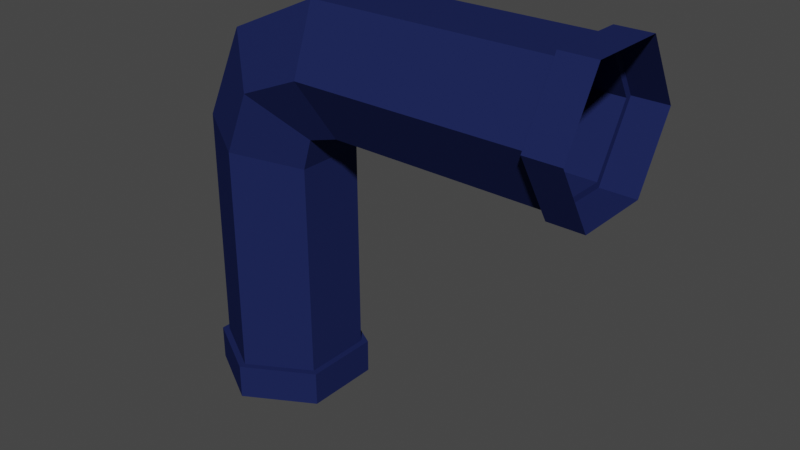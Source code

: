 # Source: Pippe-Part7.blend  (saved by Blender 2.80.75; exported with 4.5.12 LTS)
import bpy
from mathutils import Matrix  # noqa: F401  (used for matrix-valued properties, if any)

bpy.ops.wm.read_factory_settings(use_empty=True)
scene = bpy.context.scene
scene.name = 'Scene'

# ---- collections
col_collection = bpy.data.collections.new('Collection'); scene.collection.children.link(col_collection)

# ---- materials (node trees are filled in below, after node groups)
mat_material_001 = bpy.data.materials.new('Material.001')
mat_material_001.use_transparent_shadow = False
mat_material_001.diffuse_color = (0.01388, 0.02099, 0.08714, 1.0)

# ---- material node trees

# ---- world
world_world = bpy.data.worlds.new('World'); scene.world = world_world
world_world.use_nodes = True; world_world.node_tree.nodes.clear()
_N = world_world.node_tree.nodes; _L = world_world.node_tree.links
n0 = _N.new('ShaderNodeOutputWorld'); n0.name = 'World Output'; n0.location = (300, 300)
n1 = _N.new('ShaderNodeBackground'); n1.name = 'Background'; n1.location = (10, 300)
n1.inputs[0].default_value = (0.05088, 0.05088, 0.05088, 1.0)
_L.new(n1.outputs[0], n0.inputs[0])
n0.is_active_output = True
world_world.color = (0.05088, 0.05088, 0.05088)
world_world.use_sun_shadow = False
world_world.sun_shadow_jitter_overblur = 0.0

# ---- meshes
me_plane_001_mesh_004 = bpy.data.meshes.new('Plane.001_Mesh.004')
me_plane_001_mesh_004.from_pydata([(-1.1, 1.173, 0.1), (-1.784, 1.17, 0.1), (-1.75, 1.0, 0.2), (-1.1, 1.0, 0.2), (-1.1, 1.173, -0.1), (-1.784, 1.17, -0.1), (-1.784, 1.17, 0.1), (-1.1, 1.173, 0.1), (-1.1, 1.0, -0.2), (-1.75, 1.0, -0.2), (-1.784, 1.17, -0.1), (-1.1, 1.173, -0.1), (-1.1, 0.8268, -0.1), (-1.716, 0.8301, -0.1), (-1.75, 1.0, -0.2), (-1.1, 1.0, -0.2), (-1.1, 0.8268, 0.1), (-1.716, 0.8301, 0.1), (-1.716, 0.8301, -0.1), (-1.1, 0.8268, -0.1), (-1.1, 1.0, 0.2), (-1.75, 1.0, 0.2), (-1.716, 0.8301, 0.1), (-1.1, 0.8268, 0.1), (-1.784, 1.17, 0.1), (-2.049, 1.049, 0.1), (-1.927, 0.9268, 0.2), (-1.75, 1.0, 0.2), (-1.784, 1.17, -0.1), (-2.049, 1.049, -0.1), (-2.049, 1.049, 0.1), (-1.784, 1.17, 0.1), (-1.75, 1.0, -0.2), (-1.927, 0.9268, -0.2), (-2.049, 1.049, -0.1), (-1.784, 1.17, -0.1), (-1.716, 0.8301, -0.1), (-1.804, 0.8043, -0.1), (-1.927, 0.9268, -0.2), (-1.75, 1.0, -0.2), (-1.716, 0.8301, 0.1), (-1.804, 0.8043, 0.1), (-1.804, 0.8043, -0.1), (-1.716, 0.8301, -0.1), (-1.75, 1.0, 0.2), (-1.927, 0.9268, 0.2), (-1.804, 0.8043, 0.1), (-1.716, 0.8301, 0.1), (-2.049, 1.049, 0.1), (-2.17, 0.7838, 0.1), (-2.0, 0.75, 0.2), (-1.927, 0.9268, 0.2), (-2.049, 1.049, -0.1), (-2.17, 0.7838, -0.1), (-2.17, 0.7838, 0.1), (-2.049, 1.049, 0.1), (-1.927, 0.9268, -0.2), (-2.0, 0.75, -0.2), (-2.17, 0.7838, -0.1), (-2.049, 1.049, -0.1), (-1.804, 0.8043, -0.1), (-1.83, 0.7162, -0.1), (-2.0, 0.75, -0.2), (-1.927, 0.9268, -0.2), (-1.804, 0.8043, 0.1), (-1.83, 0.7162, 0.1), (-1.83, 0.7162, -0.1), (-1.804, 0.8043, -0.1), (-1.927, 0.9268, 0.2), (-2.0, 0.75, 0.2), (-1.83, 0.7162, 0.1), (-1.804, 0.8043, 0.1), (-2.17, 0.7838, 0.1), (-2.173, 0.1, 0.1), (-2.0, 0.1, 0.2), (-2.0, 0.75, 0.2), (-2.17, 0.7838, -0.1), (-2.173, 0.1, -0.1), (-2.173, 0.1, 0.1), (-2.17, 0.7838, 0.1), (-2.0, 0.75, -0.2), (-2.0, 0.1, -0.2), (-2.173, 0.1, -0.1), (-2.17, 0.7838, -0.1), (-1.83, 0.7162, -0.1), (-1.827, 0.1, -0.1), (-2.0, 0.1, -0.2), (-2.0, 0.75, -0.2), (-1.83, 0.7162, 0.1), (-1.827, 0.1, 0.1), (-1.827, 0.1, -0.1), (-1.83, 0.7162, -0.1), (-2.0, 0.75, 0.2), (-2.0, 0.1, 0.2), (-1.827, 0.1, 0.1), (-1.83, 0.7162, 0.1), (-1.1, 1.173, -0.1), (-1.1, 1.173, 0.1), (-1.1, 1.191, 0.11), (-1.1, 1.191, -0.11), (-1.1, 1.173, 0.1), (-1.1, 1.0, 0.2), (-1.1, 1.0, 0.22), (-1.1, 1.191, 0.11), (-1.1, 0.8268, 0.1), (-1.1, 0.8268, -0.1), (-1.1, 0.8095, -0.11), (-1.1, 0.8095, 0.11), (-1.1, 1.0, -0.2), (-1.1, 1.0, -0.22), (-1.1, 1.0, 0.2), (-1.1, 0.8268, 0.1), (-1.1, 0.8095, 0.11), (-1.1, 1.0, 0.22), (-1.1, 1.0, 0.22), (-1.1, 0.8095, 0.11), (-1.0, 0.8095, 0.11), (-1.0, 1.0, 0.22), (-1.1, 0.8095, 0.11), (-1.1, 0.8095, -0.11), (-1.0, 0.8095, -0.11), (-1.0, 0.8095, 0.11), (-1.1, 1.0, -0.22), (-1.1, 1.191, -0.11), (-1.0, 1.191, -0.11), (-1.0, 1.0, -0.22), (-1.1, 1.191, 0.11), (-1.1, 1.0, 0.22), (-1.0, 1.0, 0.22), (-1.0, 1.191, 0.11), (-1.1, 0.8095, -0.11), (-1.1, 1.0, -0.22), (-1.0, 1.0, -0.22), (-1.0, 0.8095, -0.11), (-1.1, 1.191, -0.11), (-1.1, 1.191, 0.11), (-1.0, 1.191, 0.11), (-1.0, 1.191, -0.11), (-2.173, 0.1, 0.1), (-2.173, 0.1, -0.1), (-2.191, 0.1, -0.11), (-2.191, 0.1, 0.11), (-2.173, 0.1, -0.1), (-2.0, 0.1, -0.2), (-2.0, 0.1, -0.22), (-2.191, 0.1, -0.11), (-2.0, 0.1, -0.2), (-1.827, 0.1, -0.1), (-1.809, 0.1, -0.11), (-2.0, 0.1, -0.22), (-1.827, 0.1, 0.1), (-2.0, 0.1, 0.2), (-2.0, 0.1, 0.22), (-1.809, 0.1, 0.11), (-2.0, 0.1, 0.2), (-2.173, 0.1, 0.1), (-2.191, 0.1, 0.11), (-2.0, 0.1, 0.22), (-1.827, 0.1, -0.1), (-1.809, 0.1, -0.11), (-2.191, 0.1, 0.11), (-2.191, 0.1, -0.11), (-2.191, 0.0, -0.11), (-2.191, 0.0, 0.11), (-2.0, 0.1, 0.22), (-2.191, 0.1, 0.11), (-2.191, 0.0, 0.11), (-2.0, 0.0, 0.22), (-2.0, 0.1, -0.22), (-1.809, 0.1, -0.11), (-1.809, 0.0, -0.11), (-2.0, 0.0, -0.22), (-2.191, 0.1, -0.11), (-2.0, 0.1, -0.22), (-2.0, 0.0, -0.22), (-2.191, 0.0, -0.11), (-1.809, 0.1, 0.11), (-2.0, 0.1, 0.22), (-2.0, 0.0, 0.22), (-1.809, 0.0, 0.11), (-1.809, 0.1, -0.11), (-1.809, 0.1, 0.11), (-1.809, 0.0, 0.11), (-1.809, 0.0, -0.11)], [], [(0, 1, 2, 3), (4, 5, 6, 7), (8, 9, 10, 11), (12, 13, 14, 15), (16, 17, 18, 19), (20, 21, 22, 23), (24, 25, 26, 27), (28, 29, 30, 31), (32, 33, 34, 35), (36, 37, 38, 39), (40, 41, 42, 43), (44, 45, 46, 47), (48, 49, 50, 51), (52, 53, 54, 55), (56, 57, 58, 59), (60, 61, 62, 63), (64, 65, 66, 67), (68, 69, 70, 71), (72, 73, 74, 75), (76, 77, 78, 79), (80, 81, 82, 83), (84, 85, 86, 87), (88, 89, 90, 91), (92, 93, 94, 95), (96, 97, 98, 99), (100, 101, 102, 103), (104, 105, 106, 107), (105, 108, 109, 106), (110, 111, 112, 113), (108, 96, 99, 109), (114, 115, 116, 117), (118, 119, 120, 121), (122, 123, 124, 125), (126, 127, 128, 129), (130, 131, 132, 133), (134, 135, 136, 137), (138, 139, 140, 141), (142, 143, 144, 145), (146, 147, 148, 149), (150, 151, 152, 153), (154, 155, 156, 157), (158, 150, 153, 159), (160, 161, 162, 163), (164, 165, 166, 167), (168, 169, 170, 171), (172, 173, 174, 175), (176, 177, 178, 179), (180, 181, 182, 183)])
me_plane_001_mesh_004.polygons.foreach_set('use_smooth', [True] * 48)
_k = set([(0, 1), (0, 3), (1, 2), (2, 3), (4, 5), (4, 7), (5, 6), (6, 7), (8, 9), (8, 11), (9, 10), (10, 11), (12, 13), (12, 15), (13, 14), (14, 15), (16, 17), (16, 19), (17, 18), (18, 19), (20, 21), (20, 23), (21, 22), (22, 23), (24, 25), (24, 27), (25, 26), (26, 27), (28, 29), (28, 31), (29, 30), (30, 31), (32, 33), (32, 35), (33, 34), (34, 35), (36, 37), (36, 39), (37, 38), (38, 39), (40, 41), (40, 43), (41, 42), (42, 43), (44, 45), (44, 47), (45, 46), (46, 47), (48, 49), (48, 51), (49, 50), (50, 51), (52, 53), (52, 55), (53, 54), (54, 55), (56, 57), (56, 59), (57, 58), (58, 59), (60, 61), (60, 63), (61, 62), (62, 63), (64, 65), (64, 67), (65, 66), (66, 67), (68, 69), (68, 71), (69, 70), (70, 71), (72, 73), (72, 75), (73, 74), (74, 75), (76, 77), (76, 79), (77, 78), (78, 79), (80, 81), (80, 83), (81, 82), (82, 83), (84, 85), (84, 87), (85, 86), (86, 87), (88, 89), (88, 91), (89, 90), (90, 91), (92, 93), (92, 95), (93, 94), (94, 95), (96, 97), (96, 108), (97, 98), (98, 99), (99, 109), (100, 101), (100, 103), (101, 102), (102, 103), (104, 105), (104, 107), (105, 108), (106, 107), (106, 109), (110, 111), (110, 113), (111, 112), (112, 113), (114, 115), (114, 117), (115, 116), (116, 117), (118, 119), (118, 121), (119, 120), (120, 121), (122, 123), (122, 125), (123, 124), (124, 125), (126, 127), (126, 129), (127, 128), (128, 129), (130, 131), (130, 133), (131, 132), (132, 133), (134, 135), (134, 137), (135, 136), (136, 137), (138, 139), (138, 141), (139, 140), (140, 141), (142, 143), (142, 145), (143, 144), (144, 145), (146, 147), (146, 149), (147, 148), (148, 149), (150, 151), (150, 158), (151, 152), (152, 153), (153, 159), (154, 155), (154, 157), (155, 156), (156, 157), (158, 159), (160, 161), (160, 163), (161, 162), (162, 163), (164, 165), (164, 167), (165, 166), (166, 167), (168, 169), (168, 171), (169, 170), (170, 171), (172, 173), (172, 175), (173, 174), (174, 175), (176, 177), (176, 179), (177, 178), (178, 179), (180, 181), (180, 183), (181, 182), (182, 183)])
me_plane_001_mesh_004.attributes.new('sharp_edge', 'BOOLEAN', 'EDGE').data.foreach_set('value', [ (min(e.vertices), max(e.vertices)) in _k for e in me_plane_001_mesh_004.edges])
me_plane_001_mesh_004.materials.append(mat_material_001)
me_plane_001_mesh_004.use_remesh_preserve_volume = False
me_plane_001_mesh_004.use_remesh_preserve_attributes = False
me_plane_001_mesh_004.use_mirror_vertex_groups = False
me_plane_001_mesh_004.update()
me_plane_001_mesh_004.normals_split_custom_set([tuple(v) for v in zip(*[iter([-0.001256, 0.5035, 0.864, -0.001256, 0.5035, 0.864, -0.001256, 0.5035, 0.864, -0.001256, 0.5035, 0.864, -0.004867, 1.0, 0.0, -0.004867, 1.0, 0.0, -0.004867, 1.0, 0.0, -0.004867, 1.0, 0.0, -0.001256, 0.5035, -0.864, -0.001256, 0.5035, -0.864, -0.001256, 0.5035, -0.864, -0.001256, 0.5035, -0.864, -0.001324, -0.5037, -0.8639, -0.001324, -0.5037, -0.8639, -0.001324, -0.5037, -0.8639, -0.001324, -0.5037, -0.8639, -0.005401, -1.0, 0.0, -0.005401, -1.0, 0.0, -0.005401, -1.0, 0.0, -0.005401, -1.0, 0.0, -0.001324, -0.5037, 0.8639, -0.001324, -0.5037, 0.8639, -0.001324, -0.5037, 0.8639, -0.001324, -0.5037, 0.8639, -0.2079, 0.4742, 0.8555, -0.2079, 0.4742, 0.8555, -0.2079, 0.4742, 0.8555, -0.2079, 0.4742, 0.8555, -0.4137, 0.9104, 0.0, -0.4137, 0.9104, 0.0, -0.4137, 0.9104, 0.0, -0.4137, 0.9104, 0.0, -0.2079, 0.4742, -0.8555, -0.2079, 0.4742, -0.8555, -0.2079, 0.4742, -0.8555, -0.2079, 0.4742, -0.8555, 0.1821, -0.487, -0.8542, 0.1821, -0.487, -0.8542, 0.1821, -0.487, -0.8542, 0.1821, -0.487, -0.8542, 0.2813, -0.9596, 0.0, 0.2813, -0.9596, 0.0, 0.2813, -0.9596, 0.0, 0.2813, -0.9596, 0.0, 0.1821, -0.487, 0.8542, 0.1821, -0.487, 0.8542, 0.1821, -0.487, 0.8542, 0.1821, -0.487, 0.8542, -0.4742, 0.2079, 0.8555, -0.4742, 0.2079, 0.8555, -0.4742, 0.2079, 0.8555, -0.4742, 0.2079, 0.8555, -0.9104, 0.4137, 0.0, -0.9104, 0.4137, 0.0, -0.9104, 0.4137, 0.0, -0.9104, 0.4137, 0.0, -0.4742, 0.2079, -0.8555, -0.4742, 0.2079, -0.8555, -0.4742, 0.2079, -0.8555, -0.4742, 0.2079, -0.8555, 0.487, -0.1821, -0.8542, 0.487, -0.1821, -0.8542, 0.487, -0.1821, -0.8542, 0.487, -0.1821, -0.8542, 0.9596, -0.2813, 0.0, 0.9596, -0.2813, 0.0, 0.9596, -0.2813, 0.0, 0.9596, -0.2813, 0.0, 0.487, -0.1821, 0.8542, 0.487, -0.1821, 0.8542, 0.487, -0.1821, 0.8542, 0.487, -0.1821, 0.8542, -0.5035, 0.001256, 0.864, -0.5035, 0.001256, 0.864, -0.5035, 0.001256, 0.864, -0.5035, 0.001256, 0.864, -1.0, 0.004867, 0.0, -1.0, 0.004867, 0.0, -1.0, 0.004867, 0.0, -1.0, 0.004867, 0.0, -0.5035, 0.001256, -0.864, -0.5035, 0.001256, -0.864, -0.5035, 0.001256, -0.864, -0.5035, 0.001256, -0.864, 0.5037, 0.001324, -0.8639, 0.5037, 0.001324, -0.8639, 0.5037, 0.001324, -0.8639, 0.5037, 0.001324, -0.8639, 1.0, 0.0054, 0.0, 1.0, 0.0054, 0.0, 1.0, 0.0054, 0.0, 1.0, 0.0054, 0.0, 0.5037, 0.001324, 0.8639, 0.5037, 0.001324, 0.8639, 0.5037, 0.001324, 0.8639, 0.5037, 0.001324, 0.8639, -1.0, 0.0, 0.0, -1.0, 0.0, 0.0, -1.0, 0.0, 0.0, -1.0, 0.0, 0.0, -1.0, 2.048e-06, 0.0, -1.0, 2.048e-06, 0.0, -1.0, 2.048e-06, 0.0, -1.0, 2.048e-06, 0.0, -1.0, 0.0, 0.0, -1.0, -1.024e-06, 0.0, -1.0, -1.024e-06, 0.0, -1.0, 0.0, 0.0, -1.0, -1.024e-06, 0.0, -1.0, -1.024e-06, 0.0, -1.0, -1.024e-06, 0.0, -1.0, -1.024e-06, 0.0, -1.0, 0.0, 0.0, -1.0, 0.0, 0.0, -1.0, 0.0, 0.0, -1.0, 0.0, 0.0, -1.0, -1.024e-06, 0.0, -1.0, 0.0, 0.0, -1.0, 0.0, 0.0, -1.0, -1.024e-06, 0.0, 0.0, -0.5, 0.866, 0.0, -0.5, 0.866, 0.0, -0.5, 0.866, 0.0, -0.5, 0.866, 0.0, -1.0, 0.0, 0.0, -1.0, 0.0, 0.0, -1.0, 0.0, 0.0, -1.0, 0.0, 0.0, 0.5, -0.866, 0.0, 0.5, -0.866, 0.0, 0.5, -0.866, 0.0, 0.5, -0.866, 0.0, 0.5, 0.866, 0.0, 0.5, 0.866, 0.0, 0.5, 0.866, 0.0, 0.5, 0.866, 0.0, -0.5, -0.866, 0.0, -0.5, -0.866, 0.0, -0.5, -0.866, 0.0, -0.5, -0.866, 0.0, 1.0, 0.0, 0.0, 1.0, 0.0, 0.0, 1.0, 0.0, 0.0, 1.0, 0.0, 0.0, 1.0, 0.0, 0.0, 1.0, 0.0, 0.0, 1.0, 0.0, 0.0, 1.0, 0.0, 0.0, 1.0, 0.0, 0.0, 1.0, 0.0, 0.0, 1.0, 0.0, 0.0, 1.0, 0.0, 0.0, 1.0, -5.121e-07, 0.0, 1.0, -5.121e-07, 0.0, 1.0, -5.121e-07, 0.0, 1.0, -5.121e-07, 0.0, 1.0, 2.56e-07, 0.0, 1.0, 5.121e-07, 0.0, 1.0, 5.121e-07, 0.0, 1.0, 2.56e-07, 0.0, 1.0, 0.0, 0.0, 1.0, 0.0, 0.0, 1.0, 0.0, 0.0, 1.0, 0.0, 0.0, 1.0, 0.0, 0.0, 1.0, 2.56e-07, 0.0, 1.0, 2.56e-07, 0.0, 1.0, 0.0, -1.0, 0.0, 0.0, -1.0, 0.0, 0.0, -1.0, 0.0, 0.0, -1.0, 0.0, 0.0, -0.5, 0.0, 0.866, -0.5, 0.0, 0.866, -0.5, 0.0, 0.866, -0.5, 0.0, 0.866, 0.5, 0.0, -0.866, 0.5, 0.0, -0.866, 0.5, 0.0, -0.866, 0.5, 0.0, -0.866, -0.5, 0.0, -0.866, -0.5, 0.0, -0.866, -0.5, 0.0, -0.866, -0.5, 0.0, -0.866, 0.5, 0.0, 0.866, 0.5, 0.0, 0.866, 0.5, 0.0, 0.866, 0.5, 0.0, 0.866, 1.0, 0.0, 0.0, 1.0, 0.0, 0.0, 1.0, 0.0, 0.0, 1.0, 0.0, 0.0])] * 3)])

# ---- objects
ob_pippe2 = bpy.data.objects.new('Pippe2', me_plane_001_mesh_004)

# ---- transforms, parenting, visibility, modifiers, constraints
ob_pippe2.location = (0.0, 0.0, 0.0)
ob_pippe2.rotation_euler = (1.571, -0.0, 0.0)
ob_pippe2.lineart.crease_threshold = 0.0

# ---- collection membership
col_collection.objects.link(ob_pippe2)

# ---- scene / render settings (as saved in the file)
scene.frame_start = 1; scene.frame_end = 250; scene.frame_set(1)
scene.render.engine = 'BLENDER_EEVEE_NEXT'
scene.cycles.use_denoising = False
scene.cycles.samples = 128
scene.cycles.sampling_pattern = 'TABULATED_SOBOL'
scene.cycles.use_adaptive_sampling = False
scene.cycles.use_light_tree = False
scene.view_settings.view_transform = 'Filmic'
bpy.context.view_layer.update()

# ---- added for rendering (the .blend has no active camera and no usable light): camera, sun
cam_auto = bpy.data.cameras.new('AutoCamera')
cam_auto.lens = 50.0
cam_auto.sensor_width = 36.0
cam_auto.clip_end = 1000.0
ob_auto_camera = bpy.data.objects.new('AutoCamera', cam_auto)
scene.collection.objects.link(ob_auto_camera)
ob_auto_camera.location = (0.0148152, -1.93209, 1.88333)
ob_auto_camera.rotation_euler = (1.09748, -7.21219e-08, 0.694738)
scene.camera = ob_auto_camera
light_auto_sun = bpy.data.lights.new('AutoSun', 'SUN')
light_auto_sun.energy = 3.0
light_auto_sun.angle = 0.0523599
ob_auto_sun = bpy.data.objects.new('AutoSun', light_auto_sun)
scene.collection.objects.link(ob_auto_sun)
ob_auto_sun.rotation_euler = (0.872665, 0.174533, 0.523599)
bpy.context.view_layer.update()
